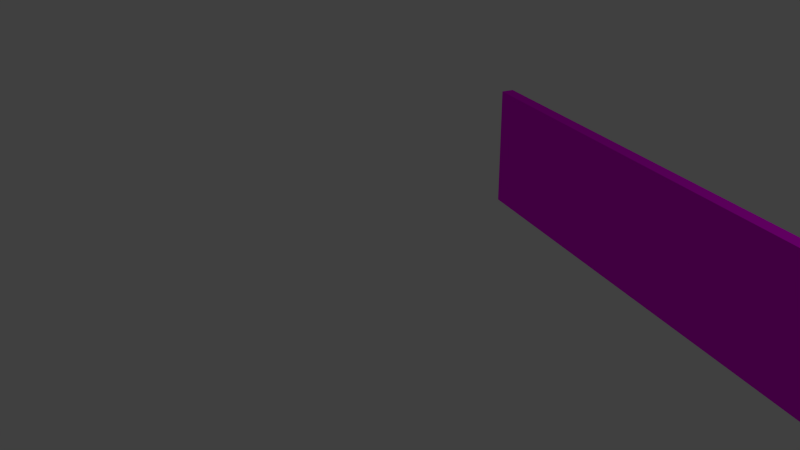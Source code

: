 # Source: wall_north_south.blend  (saved by Blender 2.76.0; exported with 4.5.12 LTS)
import bpy
from mathutils import Matrix  # noqa: F401  (used for matrix-valued properties, if any)

bpy.ops.wm.read_factory_settings(use_empty=True)
scene = bpy.context.scene
scene.name = 'Scene'

# ---- collections
col_collection_1 = bpy.data.collections.new('Collection 1'); scene.collection.children.link(col_collection_1)

# ---- images (referenced by path relative to the original .blend; pixels are not part of the script)
import os
ASSET_DIR = os.environ.get("B2B_ASSET_DIR", "")  # directory of the original .blend (textures are referenced by path, not embedded)
HERE = os.path.dirname(os.path.abspath(__file__))  # packed textures are extracted next to this script under _unpacked/

def load_image(name, relpath, width, height, colorspace="sRGB"):
    """Load a texture the original file referenced (path relative to the .blend, or extracted next to this script)."""
    p = next((c for c in (os.path.join(HERE, relpath), os.path.join(ASSET_DIR, relpath)) if relpath and os.path.exists(c)), "")
    if p:
        img = bpy.data.images.load(p, check_existing=True)
        img.name = name
    else:  # same state as the original file: an image datablock whose file is absent (Cycles renders it pink)
        img = bpy.data.images.new(name, width, height)
        img.source = "FILE"
        img.filepath = "//" + (relpath or name)
    img.colorspace_settings.name = colorspace
    return img
img_wall_tga = load_image('wall.tga', 'wall.tga', 1024, 1024, 'sRGB')

# ---- materials (node trees are filled in below, after node groups)
mat_wall = bpy.data.materials.new('wall')
mat_wall.alpha_threshold = 0.0
mat_wall.roughness = 0.5

# ---- material node trees
mat_wall.use_nodes = True; mat_wall.node_tree.nodes.clear()
_N = mat_wall.node_tree.nodes; _L = mat_wall.node_tree.links
n0 = _N.new('ShaderNodeOutputMaterial'); n0.name = 'Material Output'; n0.location = (300, 300)
n1 = _N.new('ShaderNodeBsdfDiffuse'); n1.name = 'Diffuse BSDF'; n1.location = (10, 300)
n2 = _N.new('ShaderNodeTexImage'); n2.name = 'Image Texture'; n2.location = (-176, 274)
n2.width = 140
n2.image = img_wall_tga
_L.new(n1.outputs[0], n0.inputs[0])
_L.new(n2.outputs[0], n1.inputs[0])
n0.is_active_output = True

# ---- world
world_world = bpy.data.worlds.new('World'); scene.world = world_world
world_world.color = (0.05088, 0.05088, 0.05088)
world_world.use_sun_shadow = False
world_world.sun_shadow_jitter_overblur = 0.0
world_world.cycles.sampling_method = 'MANUAL'
world_world.cycles.sample_map_resolution = 256

# ---- cameras
cam_camera = bpy.data.cameras.new('Camera')
cam_camera.clip_end = 100.0
cam_camera.lens = 35.0
cam_camera.sensor_width = 32.0
cam_camera.sensor_height = 18.0
cam_camera.ortho_scale = 7.314
cam_camera.dof.focus_distance = 0.0

# ---- lights
light_lamp = bpy.data.lights.new('Lamp', 'POINT')
light_lamp.transmission_factor = 0.0
light_lamp.cutoff_distance = 30.0
light_lamp.energy = 100.0
light_lamp.shadow_buffer_clip_start = 1.001
light_lamp.shadow_soft_size = 0.1
light_lamp.shadow_maximum_resolution = 0.006
light_lamp.use_absolute_resolution = True
light_lamp.cycles.use_multiple_importance_sampling = False

# ---- meshes
me_cube = bpy.data.meshes.new('Cube')
me_cube.from_pydata([(1.0, 1.0, -1.0), (1.0, -1.0, -1.0), (-1.0, -1.0, -1.0), (-1.0, 1.0, -1.0), (1.0, 1.0, 1.0), (1.0, -1.0, 1.0), (-1.0, -1.0, 1.0), (-1.0, 1.0, 1.0)], [], [(0, 1, 2, 3), (4, 7, 6, 5), (0, 4, 5, 1), (1, 5, 6, 2), (2, 6, 7, 3), (4, 0, 3, 7)])
_uv = me_cube.uv_layers.new(name='UVMap')
_uv.uv.foreach_set('vector', [1.281e-08, 0.6667, 0.2148, 0.6667, 0.2148, 1.0, 0.0, 1.0, 0.2148, 0.3333, 0.2148, 0.6667, 3.201e-08, 0.6667, 0.0, 0.3333, 0.4297, 0.3333, 0.2148, 0.3333, 0.2148, 0.0, 0.4297, 1.987e-08, 1.921e-08, 0.3333, 0.0, 1.291e-07, 0.2148, 0.0, 0.2148, 0.3333, 0.6445, 0.3333, 0.4297, 0.3333, 0.4297, 8.941e-08, 0.6445, 0.0, 0.2148, 0.3333, 0.4297, 0.3333, 0.4297, 0.6667, 0.2148, 0.6667])
me_cube.materials.append(mat_wall)
me_cube.use_remesh_preserve_volume = False
me_cube.use_remesh_preserve_attributes = False
me_cube.use_mirror_vertex_groups = False
me_cube.update()

# ---- objects
ob_wall = bpy.data.objects.new('Wall', me_cube)
ob_lamp = bpy.data.objects.new('Lamp', light_lamp)
ob_camera = bpy.data.objects.new('Camera', cam_camera)

# ---- transforms, parenting, visibility, modifiers, constraints
ob_wall.location = (0.0, 0.0, 0.0)
ob_wall.scale = (5.0, 0.1, 1.0)
ob_wall.lock_rotations_4d = False
ob_wall.empty_display_type = 'ARROWS'
ob_wall.lineart.crease_threshold = 0.0
ob_lamp.location = (4.076, 1.005, 5.904)
ob_lamp.rotation_euler = (0.6503, 0.05522, 1.866)
ob_lamp.lock_rotations_4d = False
ob_lamp.empty_display_type = 'ARROWS'
ob_lamp.color = (0.0, 0.0, 0.0, 0.0)
ob_lamp.lineart.crease_threshold = 0.0
ob_camera.location = (7.481, -7.427, 5.344)
ob_camera.rotation_euler = (1.127, 0.01082, 1.157)
ob_camera.lock_rotations_4d = False
ob_camera.empty_display_type = 'ARROWS'
ob_camera.color = (0.0, 0.0, 0.0, 0.0)
ob_camera.display_type = 'WIRE'
ob_camera.lineart.crease_threshold = 0.0

# ---- collection membership
col_collection_1.objects.link(ob_wall)
col_collection_1.objects.link(ob_lamp)
col_collection_1.objects.link(ob_camera)

# ---- scene / render settings (as saved in the file)
scene.camera = ob_camera
scene.frame_start = 1; scene.frame_end = 250; scene.frame_set(1)
scene.render.engine = 'CYCLES'
scene.render.resolution_percentage = 50
scene.render.dither_intensity = 0.0
scene.cycles.use_denoising = False
scene.cycles.samples = 10
scene.cycles.sampling_pattern = 'TABULATED_SOBOL'
scene.cycles.light_sampling_threshold = 0.0
scene.cycles.use_adaptive_sampling = False
scene.cycles.use_light_tree = False
scene.cycles.blur_glossy = 0.0
scene.cycles.pixel_filter_type = 'GAUSSIAN'
scene.cycles.sample_clamp_indirect = 0.0
scene.view_settings.view_transform = 'Standard'
bpy.context.view_layer.update()
